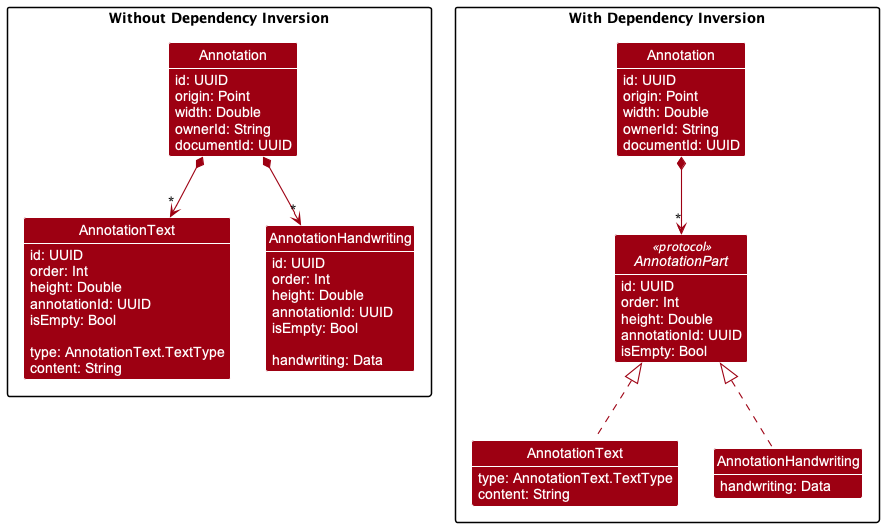

The diagram above was rendered by PlantUML. Its source (embedded in the PNG):
@startuml
!include style.puml
skinparam arrowThickness 1.1
skinparam arrowColor ENTITY_COLOR
skinparam classBackgroundColor ENTITY_COLOR

Package "Without Dependency Inversion" {
    Class "Annotation" as A {
        id: UUID
        origin: Point
        width: Double
        ownerId: String
        documentId: UUID
    }

    Class "AnnotationText" as AT {
        id: UUID
        order: Int
        height: Double
        annotationId: UUID
        isEmpty: Bool

        type: AnnotationText.TextType
        content: String
    }

    Class "AnnotationHandwriting" as AH {
        id: UUID
        order: Int
        height: Double
        annotationId: UUID
        isEmpty: Bool

        handwriting: Data
    }
}

A *--> "*" AT
A *--> "*" AH

Package "With Dependency Inversion" {
    Class Annotation {
        id: UUID
        origin: Point
        width: Double
        ownerId: String
        documentId: UUID
    }

    Interface AnnotationPart <<protocol>> {
        id: UUID
        order: Int
        height: Double
        annotationId: UUID
        isEmpty: Bool
    }

    Class AnnotationText {
        type: AnnotationText.TextType
        content: String
    }

    Class AnnotationHandwriting {
        handwriting: Data
    }
}

Annotation *-down-> "*" AnnotationPart
AnnotationText .up.|> AnnotationPart
AnnotationHandwriting .up.|> AnnotationPart

@enduml